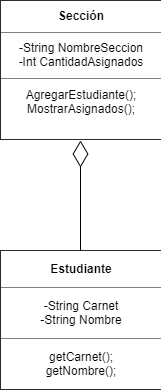

The diagram above was exported from draw.io. Its source (the exported page's mxGraphModel, read from the mxfile embedded in the PNG):
<mxGraphModel dx="852" dy="494" grid="1" gridSize="10" guides="1" tooltips="1" connect="1" arrows="1" fold="1" page="1" pageScale="1" pageWidth="827" pageHeight="1169" math="0" shadow="0">
  <root>
    <mxCell id="0" />
    <mxCell id="1" parent="0" />
    <mxCell id="m8ebue8_KfESho6v11WS-1" value="&lt;table border=&quot;1&quot; width=&quot;100%&quot; cellpadding=&quot;4&quot; style=&quot;width: 100% ; height: 100% ; border-collapse: collapse&quot;&gt;&lt;tbody&gt;&lt;tr&gt;&lt;th align=&quot;center&quot;&gt;Sección&lt;/th&gt;&lt;/tr&gt;&lt;tr&gt;&lt;td align=&quot;center&quot;&gt;-String NombreSeccion&lt;br&gt;-Int CantidadAsignados&lt;/td&gt;&lt;/tr&gt;&lt;tr&gt;&lt;td align=&quot;center&quot;&gt;AgregarEstudiante();&lt;br&gt;MostrarAsignados();&lt;br&gt;&lt;br&gt;&lt;/td&gt;&lt;/tr&gt;&lt;/tbody&gt;&lt;/table&gt;" style="text;html=1;strokeColor=none;fillColor=none;overflow=fill;" parent="1" vertex="1">
      <mxGeometry x="20" y="20" width="160" height="140" as="geometry" />
    </mxCell>
    <mxCell id="m8ebue8_KfESho6v11WS-2" value="&lt;table border=&quot;1&quot; width=&quot;100%&quot; cellpadding=&quot;4&quot; style=&quot;width: 100% ; height: 100% ; border-collapse: collapse&quot;&gt;&lt;tbody&gt;&lt;tr&gt;&lt;th align=&quot;center&quot;&gt;&lt;b&gt;Estudiante&lt;/b&gt;&lt;/th&gt;&lt;/tr&gt;&lt;tr&gt;&lt;td align=&quot;center&quot;&gt;-String Carnet&lt;br&gt;-String Nombre&lt;br&gt;&lt;/td&gt;&lt;/tr&gt;&lt;tr&gt;&lt;td align=&quot;center&quot;&gt;getCarnet();&lt;br&gt;getNombre();&lt;/td&gt;&lt;/tr&gt;&lt;/tbody&gt;&lt;/table&gt;" style="text;html=1;strokeColor=none;fillColor=none;overflow=fill;" parent="1" vertex="1">
      <mxGeometry x="20" y="270" width="160" height="140" as="geometry" />
    </mxCell>
    <mxCell id="p3rk4hz7BGoDqMhp2LVm-1" value="" style="endArrow=diamondThin;endFill=0;endSize=24;html=1;entryX=0.5;entryY=1;entryDx=0;entryDy=0;exitX=0.5;exitY=0;exitDx=0;exitDy=0;" parent="1" source="m8ebue8_KfESho6v11WS-2" target="m8ebue8_KfESho6v11WS-1" edge="1">
      <mxGeometry width="160" relative="1" as="geometry">
        <mxPoint x="20" y="430" as="sourcePoint" />
        <mxPoint x="180" y="430" as="targetPoint" />
      </mxGeometry>
    </mxCell>
  </root>
</mxGraphModel>